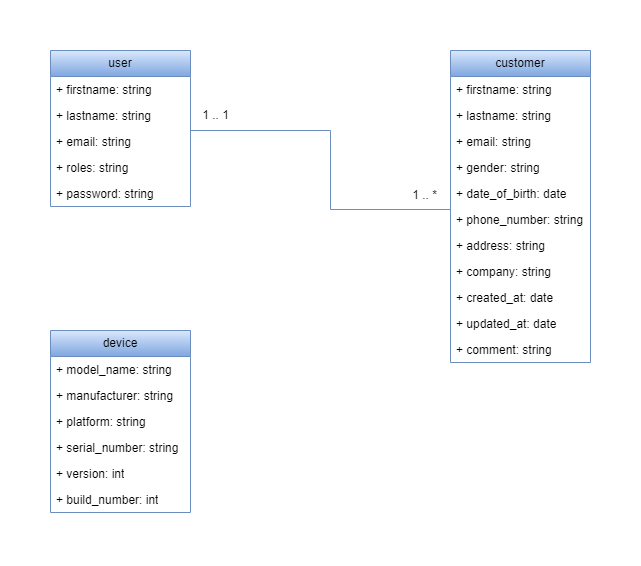

The diagram above was exported from draw.io. Its source (the exported page's mxGraphModel, read from the mxfile embedded in the PNG):
<mxGraphModel dx="1434" dy="750" grid="1" gridSize="10" guides="1" tooltips="1" connect="1" arrows="1" fold="1" page="1" pageScale="1" pageWidth="827" pageHeight="1169" math="0" shadow="0">
  <root>
    <mxCell id="0" />
    <mxCell id="1" parent="0" />
    <mxCell id="cncjROvh6eCEukmsWToJ-1" value="user" style="swimlane;fontStyle=0;childLayout=stackLayout;horizontal=1;startSize=26;fillColor=#dae8fc;horizontalStack=0;resizeParent=1;resizeParentMax=0;resizeLast=0;collapsible=1;marginBottom=0;whiteSpace=wrap;html=1;strokeColor=#6c8ebf;gradientColor=#7ea6e0;" parent="1" vertex="1">
      <mxGeometry x="40" y="40" width="140" height="156" as="geometry" />
    </mxCell>
    <mxCell id="cncjROvh6eCEukmsWToJ-2" value="+ firstname: string" style="text;strokeColor=none;fillColor=none;align=left;verticalAlign=top;spacingLeft=4;spacingRight=4;overflow=hidden;rotatable=0;points=[[0,0.5],[1,0.5]];portConstraint=eastwest;whiteSpace=wrap;html=1;" parent="cncjROvh6eCEukmsWToJ-1" vertex="1">
      <mxGeometry y="26" width="140" height="26" as="geometry" />
    </mxCell>
    <mxCell id="cncjROvh6eCEukmsWToJ-3" value="+ lastname: string" style="text;strokeColor=none;fillColor=none;align=left;verticalAlign=top;spacingLeft=4;spacingRight=4;overflow=hidden;rotatable=0;points=[[0,0.5],[1,0.5]];portConstraint=eastwest;whiteSpace=wrap;html=1;" parent="cncjROvh6eCEukmsWToJ-1" vertex="1">
      <mxGeometry y="52" width="140" height="26" as="geometry" />
    </mxCell>
    <mxCell id="cncjROvh6eCEukmsWToJ-4" value="+ email: string" style="text;strokeColor=none;fillColor=none;align=left;verticalAlign=top;spacingLeft=4;spacingRight=4;overflow=hidden;rotatable=0;points=[[0,0.5],[1,0.5]];portConstraint=eastwest;whiteSpace=wrap;html=1;" parent="cncjROvh6eCEukmsWToJ-1" vertex="1">
      <mxGeometry y="78" width="140" height="26" as="geometry" />
    </mxCell>
    <mxCell id="cncjROvh6eCEukmsWToJ-13" value="+ roles: string" style="text;strokeColor=none;fillColor=none;align=left;verticalAlign=top;spacingLeft=4;spacingRight=4;overflow=hidden;rotatable=0;points=[[0,0.5],[1,0.5]];portConstraint=eastwest;whiteSpace=wrap;html=1;" parent="cncjROvh6eCEukmsWToJ-1" vertex="1">
      <mxGeometry y="104" width="140" height="26" as="geometry" />
    </mxCell>
    <mxCell id="cncjROvh6eCEukmsWToJ-15" value="+ password: string" style="text;strokeColor=none;fillColor=none;align=left;verticalAlign=top;spacingLeft=4;spacingRight=4;overflow=hidden;rotatable=0;points=[[0,0.5],[1,0.5]];portConstraint=eastwest;whiteSpace=wrap;html=1;" parent="cncjROvh6eCEukmsWToJ-1" vertex="1">
      <mxGeometry y="130" width="140" height="26" as="geometry" />
    </mxCell>
    <mxCell id="cncjROvh6eCEukmsWToJ-5" value="device" style="swimlane;fontStyle=0;childLayout=stackLayout;horizontal=1;startSize=26;fillColor=#dae8fc;horizontalStack=0;resizeParent=1;resizeParentMax=0;resizeLast=0;collapsible=1;marginBottom=0;whiteSpace=wrap;html=1;strokeColor=#6c8ebf;gradientColor=#7ea6e0;" parent="1" vertex="1">
      <mxGeometry x="40" y="320" width="140" height="182" as="geometry" />
    </mxCell>
    <mxCell id="cncjROvh6eCEukmsWToJ-6" value="+ model_name: string" style="text;strokeColor=none;fillColor=none;align=left;verticalAlign=top;spacingLeft=4;spacingRight=4;overflow=hidden;rotatable=0;points=[[0,0.5],[1,0.5]];portConstraint=eastwest;whiteSpace=wrap;html=1;" parent="cncjROvh6eCEukmsWToJ-5" vertex="1">
      <mxGeometry y="26" width="140" height="26" as="geometry" />
    </mxCell>
    <mxCell id="cncjROvh6eCEukmsWToJ-7" value="+ manufacturer: string" style="text;strokeColor=none;fillColor=none;align=left;verticalAlign=top;spacingLeft=4;spacingRight=4;overflow=hidden;rotatable=0;points=[[0,0.5],[1,0.5]];portConstraint=eastwest;whiteSpace=wrap;html=1;" parent="cncjROvh6eCEukmsWToJ-5" vertex="1">
      <mxGeometry y="52" width="140" height="26" as="geometry" />
    </mxCell>
    <mxCell id="cncjROvh6eCEukmsWToJ-8" value="+ platform: string" style="text;strokeColor=none;fillColor=none;align=left;verticalAlign=top;spacingLeft=4;spacingRight=4;overflow=hidden;rotatable=0;points=[[0,0.5],[1,0.5]];portConstraint=eastwest;whiteSpace=wrap;html=1;" parent="cncjROvh6eCEukmsWToJ-5" vertex="1">
      <mxGeometry y="78" width="140" height="26" as="geometry" />
    </mxCell>
    <mxCell id="cncjROvh6eCEukmsWToJ-18" value="+ serial_number: string" style="text;strokeColor=none;fillColor=none;align=left;verticalAlign=top;spacingLeft=4;spacingRight=4;overflow=hidden;rotatable=0;points=[[0,0.5],[1,0.5]];portConstraint=eastwest;whiteSpace=wrap;html=1;" parent="cncjROvh6eCEukmsWToJ-5" vertex="1">
      <mxGeometry y="104" width="140" height="26" as="geometry" />
    </mxCell>
    <mxCell id="cncjROvh6eCEukmsWToJ-19" value="+ version: int" style="text;strokeColor=none;fillColor=none;align=left;verticalAlign=top;spacingLeft=4;spacingRight=4;overflow=hidden;rotatable=0;points=[[0,0.5],[1,0.5]];portConstraint=eastwest;whiteSpace=wrap;html=1;" parent="cncjROvh6eCEukmsWToJ-5" vertex="1">
      <mxGeometry y="130" width="140" height="26" as="geometry" />
    </mxCell>
    <mxCell id="cncjROvh6eCEukmsWToJ-21" value="+ build_number: int" style="text;strokeColor=none;fillColor=none;align=left;verticalAlign=top;spacingLeft=4;spacingRight=4;overflow=hidden;rotatable=0;points=[[0,0.5],[1,0.5]];portConstraint=eastwest;whiteSpace=wrap;html=1;" parent="cncjROvh6eCEukmsWToJ-5" vertex="1">
      <mxGeometry y="156" width="140" height="26" as="geometry" />
    </mxCell>
    <mxCell id="cncjROvh6eCEukmsWToJ-9" value="customer" style="swimlane;fontStyle=0;childLayout=stackLayout;horizontal=1;startSize=26;fillColor=#dae8fc;horizontalStack=0;resizeParent=1;resizeParentMax=0;resizeLast=0;collapsible=1;marginBottom=0;whiteSpace=wrap;html=1;strokeColor=#6c8ebf;gradientColor=#7ea6e0;" parent="1" vertex="1">
      <mxGeometry x="440" y="40" width="140" height="312" as="geometry" />
    </mxCell>
    <mxCell id="cncjROvh6eCEukmsWToJ-10" value="+ firstname: string" style="text;strokeColor=none;fillColor=none;align=left;verticalAlign=top;spacingLeft=4;spacingRight=4;overflow=hidden;rotatable=0;points=[[0,0.5],[1,0.5]];portConstraint=eastwest;whiteSpace=wrap;html=1;" parent="cncjROvh6eCEukmsWToJ-9" vertex="1">
      <mxGeometry y="26" width="140" height="26" as="geometry" />
    </mxCell>
    <mxCell id="cncjROvh6eCEukmsWToJ-11" value="+ lastname: string" style="text;strokeColor=none;fillColor=none;align=left;verticalAlign=top;spacingLeft=4;spacingRight=4;overflow=hidden;rotatable=0;points=[[0,0.5],[1,0.5]];portConstraint=eastwest;whiteSpace=wrap;html=1;" parent="cncjROvh6eCEukmsWToJ-9" vertex="1">
      <mxGeometry y="52" width="140" height="26" as="geometry" />
    </mxCell>
    <mxCell id="cncjROvh6eCEukmsWToJ-25" value="+ email: string" style="text;strokeColor=none;fillColor=none;align=left;verticalAlign=top;spacingLeft=4;spacingRight=4;overflow=hidden;rotatable=0;points=[[0,0.5],[1,0.5]];portConstraint=eastwest;whiteSpace=wrap;html=1;" parent="cncjROvh6eCEukmsWToJ-9" vertex="1">
      <mxGeometry y="78" width="140" height="26" as="geometry" />
    </mxCell>
    <mxCell id="cncjROvh6eCEukmsWToJ-28" value="+ gender: string" style="text;strokeColor=none;fillColor=none;align=left;verticalAlign=top;spacingLeft=4;spacingRight=4;overflow=hidden;rotatable=0;points=[[0,0.5],[1,0.5]];portConstraint=eastwest;whiteSpace=wrap;html=1;" parent="cncjROvh6eCEukmsWToJ-9" vertex="1">
      <mxGeometry y="104" width="140" height="26" as="geometry" />
    </mxCell>
    <mxCell id="cncjROvh6eCEukmsWToJ-30" value="+ date_of_birth: date" style="text;strokeColor=none;fillColor=none;align=left;verticalAlign=top;spacingLeft=4;spacingRight=4;overflow=hidden;rotatable=0;points=[[0,0.5],[1,0.5]];portConstraint=eastwest;whiteSpace=wrap;html=1;" parent="cncjROvh6eCEukmsWToJ-9" vertex="1">
      <mxGeometry y="130" width="140" height="26" as="geometry" />
    </mxCell>
    <mxCell id="cncjROvh6eCEukmsWToJ-33" value="+ phone_number: string" style="text;strokeColor=none;fillColor=none;align=left;verticalAlign=top;spacingLeft=4;spacingRight=4;overflow=hidden;rotatable=0;points=[[0,0.5],[1,0.5]];portConstraint=eastwest;whiteSpace=wrap;html=1;" parent="cncjROvh6eCEukmsWToJ-9" vertex="1">
      <mxGeometry y="156" width="140" height="26" as="geometry" />
    </mxCell>
    <mxCell id="cncjROvh6eCEukmsWToJ-32" value="+ address: string" style="text;strokeColor=none;fillColor=none;align=left;verticalAlign=top;spacingLeft=4;spacingRight=4;overflow=hidden;rotatable=0;points=[[0,0.5],[1,0.5]];portConstraint=eastwest;whiteSpace=wrap;html=1;" parent="cncjROvh6eCEukmsWToJ-9" vertex="1">
      <mxGeometry y="182" width="140" height="26" as="geometry" />
    </mxCell>
    <mxCell id="cncjROvh6eCEukmsWToJ-31" value="+ company: string" style="text;strokeColor=none;fillColor=none;align=left;verticalAlign=top;spacingLeft=4;spacingRight=4;overflow=hidden;rotatable=0;points=[[0,0.5],[1,0.5]];portConstraint=eastwest;whiteSpace=wrap;html=1;" parent="cncjROvh6eCEukmsWToJ-9" vertex="1">
      <mxGeometry y="208" width="140" height="26" as="geometry" />
    </mxCell>
    <mxCell id="cncjROvh6eCEukmsWToJ-29" value="+ created_at: date" style="text;strokeColor=none;fillColor=none;align=left;verticalAlign=top;spacingLeft=4;spacingRight=4;overflow=hidden;rotatable=0;points=[[0,0.5],[1,0.5]];portConstraint=eastwest;whiteSpace=wrap;html=1;" parent="cncjROvh6eCEukmsWToJ-9" vertex="1">
      <mxGeometry y="234" width="140" height="26" as="geometry" />
    </mxCell>
    <mxCell id="cncjROvh6eCEukmsWToJ-27" value="+ updated_at: date" style="text;strokeColor=none;fillColor=none;align=left;verticalAlign=top;spacingLeft=4;spacingRight=4;overflow=hidden;rotatable=0;points=[[0,0.5],[1,0.5]];portConstraint=eastwest;whiteSpace=wrap;html=1;" parent="cncjROvh6eCEukmsWToJ-9" vertex="1">
      <mxGeometry y="260" width="140" height="26" as="geometry" />
    </mxCell>
    <mxCell id="cncjROvh6eCEukmsWToJ-26" value="+ comment: string" style="text;strokeColor=none;fillColor=none;align=left;verticalAlign=top;spacingLeft=4;spacingRight=4;overflow=hidden;rotatable=0;points=[[0,0.5],[1,0.5]];portConstraint=eastwest;whiteSpace=wrap;html=1;" parent="cncjROvh6eCEukmsWToJ-9" vertex="1">
      <mxGeometry y="286" width="140" height="26" as="geometry" />
    </mxCell>
    <mxCell id="cncjROvh6eCEukmsWToJ-34" value="" style="endArrow=none;html=1;rounded=0;edgeStyle=orthogonalEdgeStyle;fillColor=#dae8fc;strokeColor=#6c8ebf;gradientColor=#7ea6e0;" parent="1" source="cncjROvh6eCEukmsWToJ-1" target="cncjROvh6eCEukmsWToJ-9" edge="1">
      <mxGeometry width="50" height="50" relative="1" as="geometry">
        <mxPoint x="390" y="411" as="sourcePoint" />
        <mxPoint x="440" y="361" as="targetPoint" />
        <Array as="points">
          <mxPoint x="320" y="120" />
          <mxPoint x="320" y="199" />
        </Array>
      </mxGeometry>
    </mxCell>
    <mxCell id="cncjROvh6eCEukmsWToJ-35" value="1 .. *" style="text;html=1;align=center;verticalAlign=middle;resizable=0;points=[];autosize=1;strokeColor=none;fillColor=none;" parent="1" vertex="1">
      <mxGeometry x="389" y="170" width="50" height="30" as="geometry" />
    </mxCell>
    <mxCell id="cncjROvh6eCEukmsWToJ-36" value="1 .. 1" style="text;html=1;align=center;verticalAlign=middle;resizable=0;points=[];autosize=1;strokeColor=none;fillColor=none;" parent="1" vertex="1">
      <mxGeometry x="180" y="90" width="50" height="30" as="geometry" />
    </mxCell>
  </root>
</mxGraphModel>